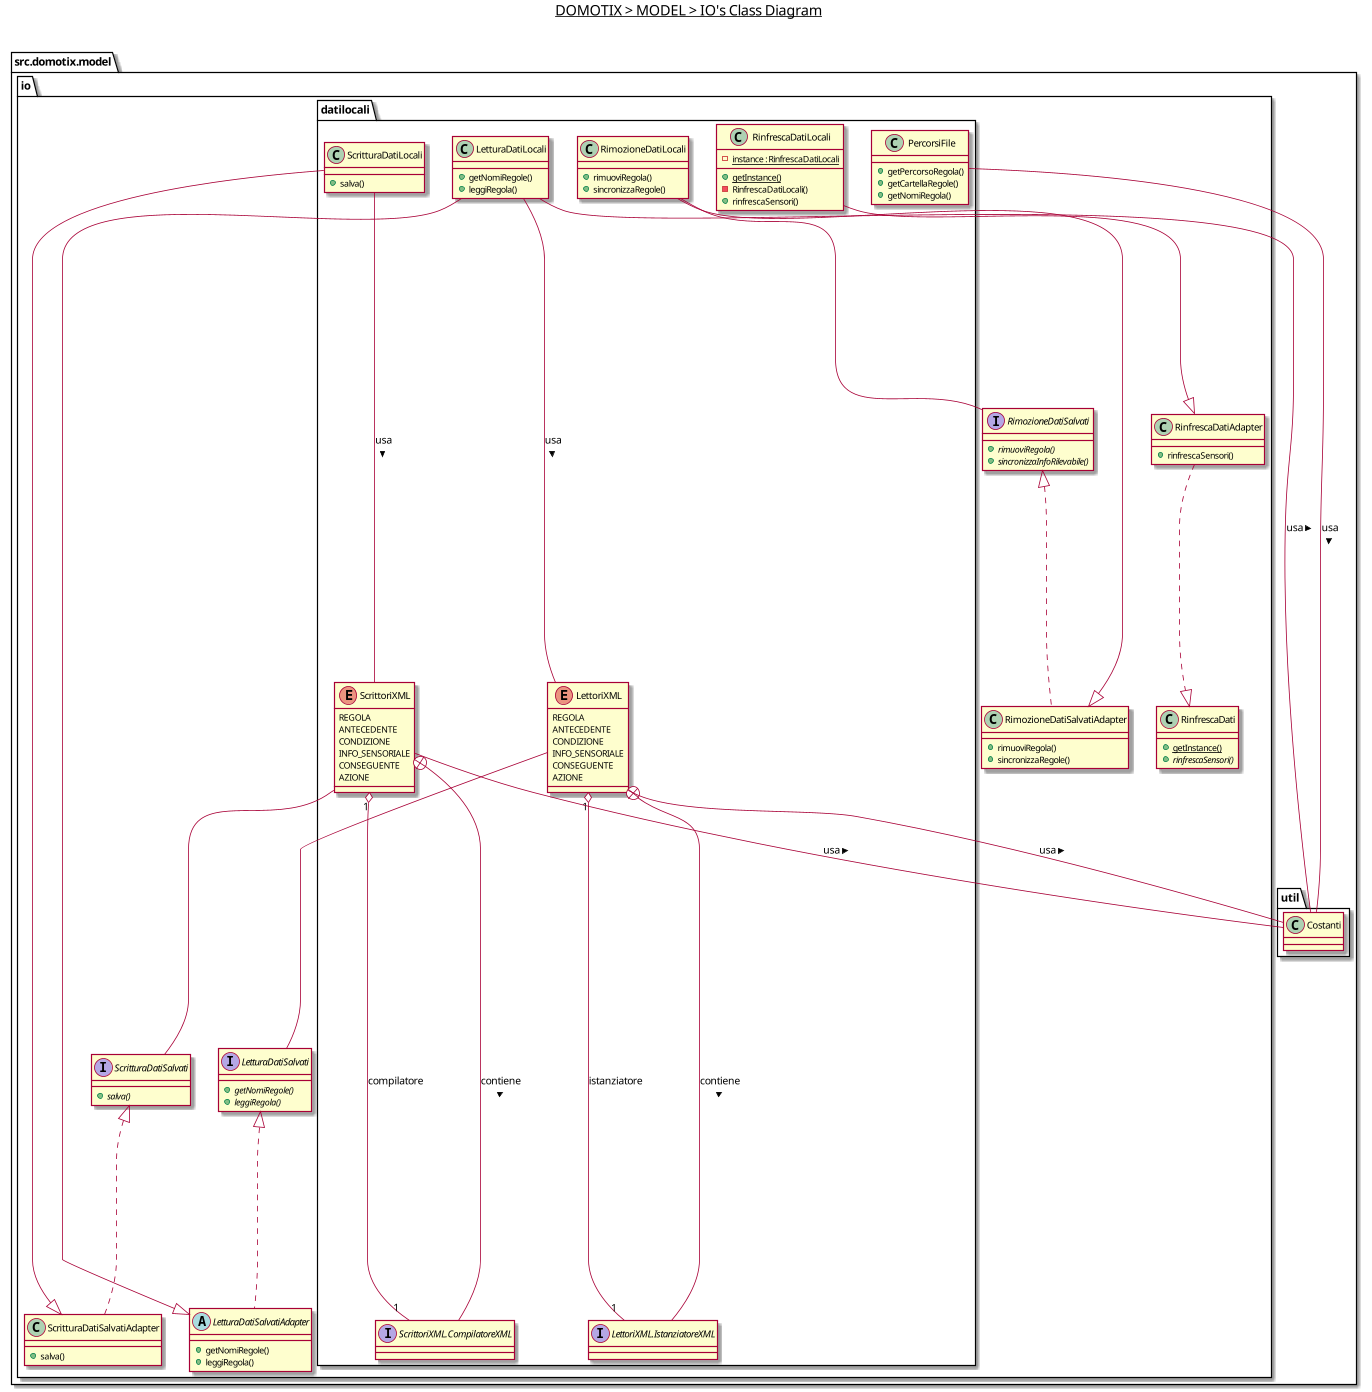

The diagram above was rendered by PlantUML. Its source (embedded in the PNG):
@startuml

title __DOMOTIX > MODEL > IO's Class Diagram__\n

namespace src.domotix.model {
    namespace util {
    }

    namespace io {
        interface src.domotix.model.io.LetturaDatiSalvati {
            {abstract} + getNomiRegole()
            {abstract} + leggiRegola()
        }

        abstract class src.domotix.model.io.LetturaDatiSalvatiAdapter {
            + getNomiRegole()
            + leggiRegola()
        }

        interface src.domotix.model.io.RimozioneDatiSalvati {
            {abstract} + rimuoviRegola()
            {abstract} + sincronizzaInfoRilevabile()
        }

        class src.domotix.model.io.RimozioneDatiSalvatiAdapter {
            + rimuoviRegola()
            + sincronizzaRegole()
        }

        interface src.domotix.model.io.ScritturaDatiSalvati {
            {abstract} + salva()
        }

        class src.domotix.model.io.ScritturaDatiSalvatiAdapter {
            + salva()
        }

        class src.domotix.model.io.RinfrescaDati {
            {static} + getInstance()
            {abstract} + rinfrescaSensori()
        }

        class src.domotix.model.io.RinfrescaDatiAdapter {
            + rinfrescaSensori()
        }

        namespace datilocali {
            enum src.domotix.model.io.datilocali.LettoriXML {
                REGOLA
                ANTECEDENTE
                CONDIZIONE
                INFO_SENSORIALE
                CONSEGUENTE
                AZIONE
            }

            interface src.domotix.model.io.datilocali.LettoriXML.IstanziatoreXML {
            }

            class src.domotix.model.io.datilocali.LetturaDatiLocali {
                + getNomiRegole()
                + leggiRegola()
            }

            class src.domotix.model.io.datilocali.PercorsiFile {
                + getPercorsoRegola()
                + getCartellaRegole()
                + getNomiRegola()
            }

            class src.domotix.model.io.datilocali.RimozioneDatiLocali {
                + rimuoviRegola()
                + sincronizzaRegole()
            }

            enum src.domotix.model.io.datilocali.ScrittoriXML {
                REGOLA
                ANTECEDENTE
                CONDIZIONE
                INFO_SENSORIALE
                CONSEGUENTE
                AZIONE
            }

            interface src.domotix.model.io.datilocali.ScrittoriXML.CompilatoreXML {
            }

            class src.domotix.model.io.datilocali.ScritturaDatiLocali {
                + salva()
            }

            class src.domotix.model.io.datilocali.RinfrescaDatiLocali {
                {static} - instance : RinfrescaDatiLocali
                {static} + getInstance()
                - RinfrescaDatiLocali()
                + rinfrescaSensori()
            }
        }
    }
}


src.domotix.model.io.LetturaDatiSalvatiAdapter .up.|> src.domotix.model.io.LetturaDatiSalvati
src.domotix.model.io.RimozioneDatiSalvatiAdapter .up.|> src.domotix.model.io.RimozioneDatiSalvati
src.domotix.model.io.ScritturaDatiSalvatiAdapter .up.|> src.domotix.model.io.ScritturaDatiSalvati
src.domotix.model.io.RinfrescaDatiAdapter ..|> src.domotix.model.io.RinfrescaDati

src.domotix.model.io.datilocali.LetturaDatiLocali -up-|> src.domotix.model.io.LetturaDatiSalvatiAdapter
src.domotix.model.io.datilocali.RimozioneDatiLocali -up-|> src.domotix.model.io.RimozioneDatiSalvatiAdapter
src.domotix.model.io.datilocali.ScritturaDatiLocali -up-|> src.domotix.model.io.ScritturaDatiSalvatiAdapter
src.domotix.model.io.datilocali.RinfrescaDatiLocali --|> src.domotix.model.io.RinfrescaDatiAdapter

src.domotix.model.io.datilocali.LettoriXML "1" o-- "1" src.domotix.model.io.datilocali.LettoriXML.IstanziatoreXML : istanziatore
src.domotix.model.io.datilocali.LettoriXML +-down- src.domotix.model.io.datilocali.LettoriXML.IstanziatoreXML : contiene >
src.domotix.model.io.datilocali.ScrittoriXML "1" o-- "1" src.domotix.model.io.datilocali.ScrittoriXML.CompilatoreXML : compilatore
src.domotix.model.io.datilocali.ScrittoriXML +-down- src.domotix.model.io.datilocali.ScrittoriXML.CompilatoreXML : contiene >

src.domotix.model.io.datilocali.PercorsiFile -- src.domotix.model.util.Costanti : usa >
src.domotix.model.io.datilocali.LettoriXML -- src.domotix.model.util.Costanti : usa >
src.domotix.model.io.datilocali.ScrittoriXML -- src.domotix.model.util.Costanti : usa >
src.domotix.model.io.datilocali.LetturaDatiLocali -- src.domotix.model.util.Costanti : usa >
src.domotix.model.io.datilocali.LetturaDatiLocali -- src.domotix.model.io.datilocali.LettoriXML : usa >
src.domotix.model.io.datilocali.ScritturaDatiLocali -- src.domotix.model.io.datilocali.ScrittoriXML : usa >

src.domotix.model.io.datilocali.LettoriXML -- src.domotix.model.io.LetturaDatiSalvati
src.domotix.model.io.datilocali.ScrittoriXML -- src.domotix.model.io.ScritturaDatiSalvati
src.domotix.model.io.datilocali.RimozioneDatiLocali -- src.domotix.model.io.RimozioneDatiSalvati

@enduml